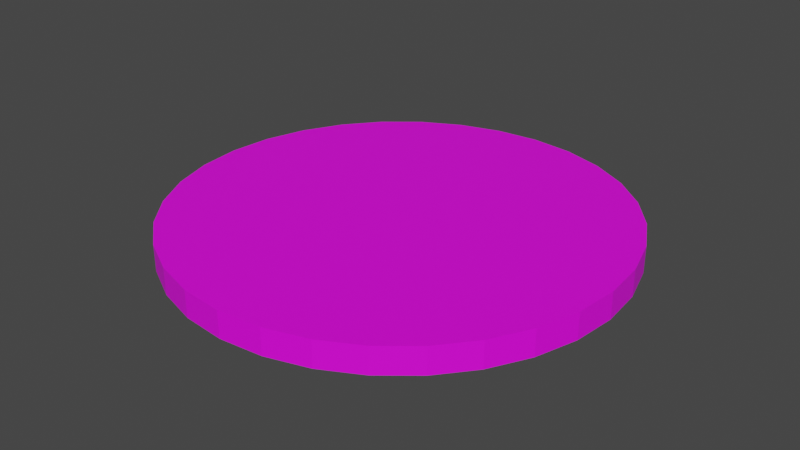 # Source: PlayerToken4.blend  (saved by Blender 2.82.7; exported with 4.5.12 LTS)
import bpy
from mathutils import Matrix  # noqa: F401  (used for matrix-valued properties, if any)

bpy.ops.wm.read_factory_settings(use_empty=True)
scene = bpy.context.scene
scene.name = 'Scene'

# ---- collections
col_collection = bpy.data.collections.new('Collection'); scene.collection.children.link(col_collection)

# ---- images (referenced by path relative to the original .blend; pixels are not part of the script)
import os
ASSET_DIR = os.environ.get("B2B_ASSET_DIR", "")  # directory of the original .blend (textures are referenced by path, not embedded)
HERE = os.path.dirname(os.path.abspath(__file__))  # packed textures are extracted next to this script under _unpacked/

def load_image(name, relpath, width, height, colorspace="sRGB"):
    """Load a texture the original file referenced (path relative to the .blend, or extracted next to this script)."""
    p = next((c for c in (os.path.join(HERE, relpath), os.path.join(ASSET_DIR, relpath)) if relpath and os.path.exists(c)), "")
    if p:
        img = bpy.data.images.load(p, check_existing=True)
        img.name = name
    else:  # same state as the original file: an image datablock whose file is absent (Cycles renders it pink)
        img = bpy.data.images.new(name, width, height)
        img.source = "FILE"
        img.filepath = "//" + (relpath or name)
    img.colorspace_settings.name = colorspace
    return img
img_factionchip4_png = load_image('FactionChip4.png', 'FactionChip4.png', 1024, 1024, 'sRGB')

# ---- materials (node trees are filled in below, after node groups)
mat_material = bpy.data.materials.new('Material')
mat_material.use_transparent_shadow = False

# ---- material node trees
mat_material.use_nodes = True; mat_material.node_tree.nodes.clear()
_N = mat_material.node_tree.nodes; _L = mat_material.node_tree.links
n0 = _N.new('ShaderNodeOutputMaterial'); n0.name = 'Material Output'; n0.location = (300, 300)
n1 = _N.new('ShaderNodeBsdfPrincipled'); n1.name = 'Principled BSDF'; n1.location = (10, 300)
n1.distribution = 'GGX'
n1.subsurface_method = 'BURLEY'
n1.inputs[3].default_value = 1.45
n1.inputs[27].default_value = (0.0, 0.0, 0.0, 1.0)
n1.inputs[28].default_value = 1.0
n2 = _N.new('ShaderNodeTexImage'); n2.name = 'Image Texture'; n2.location = (-280, 280)
n2.image = img_factionchip4_png
_L.new(n1.outputs[0], n0.inputs[0])
_L.new(n2.outputs[0], n1.inputs[0])
n0.is_active_output = True

# ---- world
world_world = bpy.data.worlds.new('World'); scene.world = world_world
world_world.use_nodes = True; world_world.node_tree.nodes.clear()
_N = world_world.node_tree.nodes; _L = world_world.node_tree.links
n0 = _N.new('ShaderNodeOutputWorld'); n0.name = 'World Output'; n0.location = (300, 300)
n1 = _N.new('ShaderNodeBackground'); n1.name = 'Background'; n1.location = (10, 300)
n1.inputs[0].default_value = (0.05088, 0.05088, 0.05088, 1.0)
_L.new(n1.outputs[0], n0.inputs[0])
n0.is_active_output = True
world_world.color = (0.05088, 0.05088, 0.05088)
world_world.use_sun_shadow = False
world_world.sun_shadow_jitter_overblur = 0.0

# ---- meshes
me_cylinder_001 = bpy.data.meshes.new('Cylinder.001')
me_cylinder_001.from_pydata([(0.0, 1.0, -1.0), (0.0, 1.0, -0.5682), (0.1951, 0.9808, -1.0), (0.1951, 0.9808, -0.5682), (0.3827, 0.9239, -1.0), (0.3827, 0.9239, -0.5682), (0.5556, 0.8315, -1.0), (0.5556, 0.8315, -0.5682), (0.7071, 0.7071, -1.0), (0.7071, 0.7071, -0.5682), (0.8315, 0.5556, -1.0), (0.8315, 0.5556, -0.5682), (0.9239, 0.3827, -1.0), (0.9239, 0.3827, -0.5682), (0.9808, 0.1951, -1.0), (0.9808, 0.1951, -0.5682), (1.0, 7.55e-08, -1.0), (1.0, 7.55e-08, -0.5682), (0.9808, -0.1951, -1.0), (0.9808, -0.1951, -0.5682), (0.9239, -0.3827, -1.0), (0.9239, -0.3827, -0.5682), (0.8315, -0.5556, -1.0), (0.8315, -0.5556, -0.5682), (0.7071, -0.7071, -1.0), (0.7071, -0.7071, -0.5682), (0.5556, -0.8315, -1.0), (0.5556, -0.8315, -0.5682), (0.3827, -0.9239, -1.0), (0.3827, -0.9239, -0.5682), (0.1951, -0.9808, -1.0), (0.1951, -0.9808, -0.5682), (-3.258e-07, -1.0, -1.0), (-3.258e-07, -1.0, -0.5682), (-0.1951, -0.9808, -1.0), (-0.1951, -0.9808, -0.5682), (-0.3827, -0.9239, -1.0), (-0.3827, -0.9239, -0.5682), (-0.5556, -0.8315, -1.0), (-0.5556, -0.8315, -0.5682), (-0.7071, -0.7071, -1.0), (-0.7071, -0.7071, -0.5682), (-0.8315, -0.5556, -1.0), (-0.8315, -0.5556, -0.5682), (-0.9239, -0.3827, -1.0), (-0.9239, -0.3827, -0.5682), (-0.9808, -0.1951, -1.0), (-0.9808, -0.1951, -0.5682), (-1.0, 9.656e-07, -1.0), (-1.0, 9.656e-07, -0.5682), (-0.9808, 0.1951, -1.0), (-0.9808, 0.1951, -0.5682), (-0.9239, 0.3827, -1.0), (-0.9239, 0.3827, -0.5682), (-0.8315, 0.5556, -1.0), (-0.8315, 0.5556, -0.5682), (-0.7071, 0.7071, -1.0), (-0.7071, 0.7071, -0.5682), (-0.5556, 0.8315, -1.0), (-0.5556, 0.8315, -0.5682), (-0.3827, 0.9239, -1.0), (-0.3827, 0.9239, -0.5682), (-0.1951, 0.9808, -1.0), (-0.1951, 0.9808, -0.5682)], [], [(0, 1, 3, 2), (2, 3, 5, 4), (4, 5, 7, 6), (6, 7, 9, 8), (8, 9, 11, 10), (10, 11, 13, 12), (12, 13, 15, 14), (14, 15, 17, 16), (16, 17, 19, 18), (18, 19, 21, 20), (20, 21, 23, 22), (22, 23, 25, 24), (24, 25, 27, 26), (26, 27, 29, 28), (28, 29, 31, 30), (30, 31, 33, 32), (32, 33, 35, 34), (34, 35, 37, 36), (36, 37, 39, 38), (38, 39, 41, 40), (40, 41, 43, 42), (42, 43, 45, 44), (44, 45, 47, 46), (46, 47, 49, 48), (48, 49, 51, 50), (50, 51, 53, 52), (52, 53, 55, 54), (54, 55, 57, 56), (56, 57, 59, 58), (58, 59, 61, 60), (3, 1, 63, 61, 59, 57, 55, 53, 51, 49, 47, 45, 43, 41, 39, 37, 35, 33, 31, 29, 27, 25, 23, 21, 19, 17, 15, 13, 11, 9, 7, 5), (60, 61, 63, 62), (62, 63, 1, 0), (0, 2, 4, 6, 8, 10, 12, 14, 16, 18, 20, 22, 24, 26, 28, 30, 32, 34, 36, 38, 40, 42, 44, 46, 48, 50, 52, 54, 56, 58, 60, 62)])
_uv = me_cylinder_001.uv_layers.new(name='UVMap')
_uv.uv.foreach_set('vector', [0.9889, 0.8422, 1.0, 1.0, 0.9688, 1.0, 0.971, 0.8511, 0.971, 0.8511, 0.9688, 1.0, 0.9375, 1.0, 0.9442, 0.94, 0.9442, 0.94, 0.9375, 1.0, 0.9062, 1.0, 0.8885, 0.8333, 0.8885, 0.8333, 0.9062, 1.0, 0.875, 1.0, 0.8572, 0.92, 0.8572, 0.92, 0.875, 1.0, 0.8438, 1.0, 0.8282, 0.9111, 0.8282, 0.9111, 0.8438, 1.0, 0.8125, 1.0, 0.8014, 0.9467, 0.05917, 0.9556, 0.05917, 1.0, 0.02792, 1.0, 0.02792, 0.9556, 0.1879, 0.9511, 0.1879, 1.0, 0.1567, 1.0, 0.1567, 0.9511, 0.1567, 0.9511, 0.1567, 1.0, 0.1254, 1.0, 0.1254, 0.9511, 0.1254, 0.9511, 0.1254, 1.0, 0.09417, 1.0, 0.09417, 0.9511, 0.09417, 0.9511, 0.09417, 1.0, 0.06292, 1.0, 0.06292, 0.9511, 0.06292, 0.9511, 0.06292, 1.0, 0.1983, 1.0, 0.1983, 0.9511, 0.1983, 0.9511, 0.1983, 1.0, 0.1671, 1.0, 0.1671, 0.9511, 0.1671, 0.9511, 0.1671, 1.0, 0.1358, 1.0, 0.1358, 0.9511, 0.1358, 0.9511, 0.1358, 1.0, 0.1046, 1.0, 0.1046, 0.9511, 0.1046, 0.9511, 0.1046, 1.0, 0.07333, 1.0, 0.07333, 0.9511, 0.07333, 0.9511, 0.07333, 1.0, 0.04208, 1.0, 0.04208, 0.9511, 0.04208, 0.9511, 0.04208, 1.0, 0.01083, 1.0, 0.01083, 0.9511, 0.01083, 0.9511, 0.01083, 1.0, 0.07069, 1.0, 0.07069, 0.9511, 0.07069, 0.9511, 0.07069, 1.0, 0.2061, 1.0, 0.2061, 0.9511, 0.2061, 0.9511, 0.2061, 1.0, 0.1749, 1.0, 0.1749, 0.9511, 0.1749, 0.9511, 0.1749, 1.0, 0.1436, 1.0, 0.1436, 0.9511, 0.1436, 0.9511, 0.1436, 1.0, 0.1124, 1.0, 0.1124, 0.9511, 0.1124, 0.9511, 0.1124, 1.0, 0.08111, 1.0, 0.08111, 0.9511, 0.07222, 0.9622, 0.08111, 1.0, 0.04986, 1.0, 0.04319, 0.9667, 0.04319, 0.9667, 0.04986, 1.0, 0.01861, 1.0, 0.0075, 0.9822, 0.0075, 0.9822, 0.01861, 1.0, 0.1562, 1.0, 0.1407, 0.9622, 0.1407, 0.9622, 0.1562, 1.0, 0.125, 1.0, 0.1139, 0.9556, 0.1139, 0.9556, 0.125, 1.0, 0.09375, 1.0, 0.07375, 0.9533, 0.07375, 0.9533, 0.09375, 1.0, 0.0625, 1.0, 0.05139, 0.9444, 0.5868, 0.8785, 0.5071, 0.886, 0.4275, 0.8785, 0.3509, 0.8565, 0.2803, 0.8207, 0.2184, 0.7726, 0.1676, 0.7139, 0.1299, 0.647, 0.1067, 0.5743, 0.09883, 0.4988, 0.1067, 0.4233, 0.1299, 0.3507, 0.1676, 0.2837, 0.2184, 0.2251, 0.2803, 0.1769, 0.3509, 0.1411, 0.4275, 0.1191, 0.5071, 0.1117, 0.5868, 0.1191, 0.6634, 0.1411, 0.734, 0.1769, 0.7959, 0.2251, 0.8466, 0.2837, 0.8844, 0.3507, 0.9076, 0.4233, 0.9155, 0.4988, 0.9076, 0.5743, 0.8844, 0.647, 0.8466, 0.7139, 0.7959, 0.7726, 0.734, 0.8207, 0.6634, 0.8565, 0.05139, 0.9444, 0.0625, 1.0, 0.03125, 1.0, 0.02236, 0.9378, 0.02236, 0.9378, 0.03125, 1.0, 0.0, 1.0, 0.0, 0.9244, 0.75, 0.49, 0.7968, 0.4854, 0.8418, 0.4717, 0.8833, 0.4496, 0.9197, 0.4197, 0.9496, 0.3833, 0.9717, 0.3418, 0.9854, 0.2968, 0.99, 0.25, 0.9854, 0.2032, 0.9717, 0.1582, 0.9496, 0.1167, 0.9197, 0.08029, 0.8833, 0.05045, 0.8418, 0.02827, 0.7968, 0.01461, 0.75, 0.01, 0.7032, 0.01461, 0.6582, 0.02827, 0.6167, 0.05045, 0.5803, 0.08029, 0.5504, 0.1167, 0.5283, 0.1582, 0.5146, 0.2032, 0.51, 0.25, 0.5146, 0.2968, 0.5283, 0.3418, 0.5504, 0.3833, 0.5803, 0.4197, 0.6167, 0.4496, 0.6582, 0.4717, 0.7032, 0.4854])
me_cylinder_001.materials.append(mat_material)
me_cylinder_001.use_remesh_fix_poles = True
me_cylinder_001.use_remesh_preserve_attributes = False
me_cylinder_001.use_mirror_vertex_groups = False
me_cylinder_001.update()

# ---- objects
ob_cylinderinner = bpy.data.objects.new('CylinderInner', me_cylinder_001)

# ---- transforms, parenting, visibility, modifiers, constraints
ob_cylinderinner.location = (0.0, 0.0, 0.117)
ob_cylinderinner.scale = (0.6, 0.6, 0.1649)
ob_cylinderinner.lineart.crease_threshold = 0.0

# ---- collection membership
col_collection.objects.link(ob_cylinderinner)

# ---- scene / render settings (as saved in the file)
scene.frame_start = 1; scene.frame_end = 250; scene.frame_set(1)
scene.render.engine = 'BLENDER_EEVEE_NEXT'
scene.cycles.use_denoising = False
scene.cycles.samples = 128
scene.cycles.sampling_pattern = 'TABULATED_SOBOL'
scene.cycles.use_adaptive_sampling = False
scene.cycles.use_light_tree = False
scene.view_settings.view_transform = 'Filmic'
bpy.context.view_layer.update()

# ---- added for rendering (the .blend has no active camera and no usable light): camera, sun
cam_auto = bpy.data.cameras.new('AutoCamera')
cam_auto.lens = 50.0
cam_auto.sensor_width = 36.0
cam_auto.clip_end = 1000.0
ob_auto_camera = bpy.data.objects.new('AutoCamera', cam_auto)
scene.collection.objects.link(ob_auto_camera)
ob_auto_camera.location = (1.57154, -1.88585, 1.24496)
ob_auto_camera.rotation_euler = (1.09748, -7.21219e-08, 0.694738)
scene.camera = ob_auto_camera
light_auto_sun = bpy.data.lights.new('AutoSun', 'SUN')
light_auto_sun.energy = 3.0
light_auto_sun.angle = 0.0523599
ob_auto_sun = bpy.data.objects.new('AutoSun', light_auto_sun)
scene.collection.objects.link(ob_auto_sun)
ob_auto_sun.rotation_euler = (0.872665, 0.174533, 0.523599)
bpy.context.view_layer.update()
